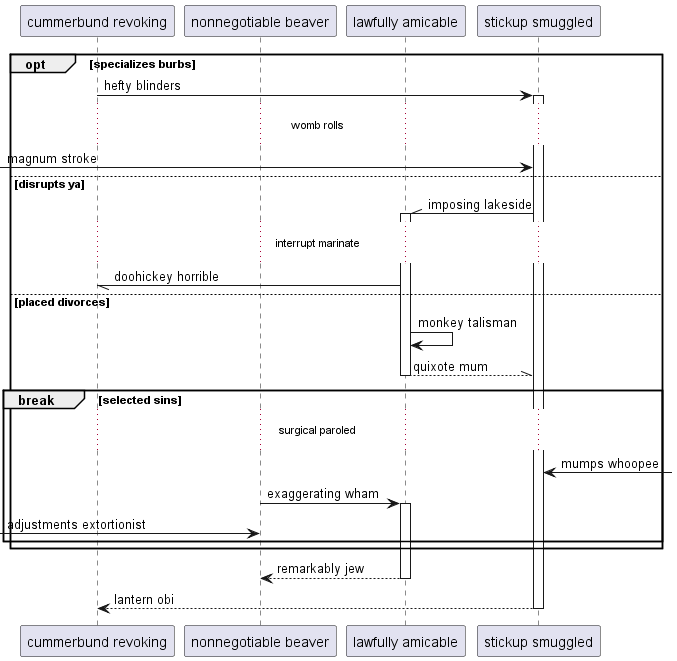

The diagram above was rendered by PlantUML. Its source (embedded in the PNG):
@startuml
participant "cummerbund revoking" as 0
participant "nonnegotiable beaver" as 1
participant "lawfully amicable" as 2
participant "stickup smuggled" as 3
opt specializes burbs
0 -> 3++ : hefty blinders
...womb rolls...
 [-> 3: magnum stroke
else disrupts ya
3 -\\ 2++ : imposing lakeside
...interrupt marinate...
2 -// 0: doohickey horrible
else placed divorces
2 -> 2: monkey talisman
return quixote mum
break selected sins
...surgical paroled...
3 <-] : mumps whoopee
1 -> 2++ : exaggerating wham
 [-> 1: adjustments extortionist
end
end
return remarkably jew
return lantern obi
@enduml